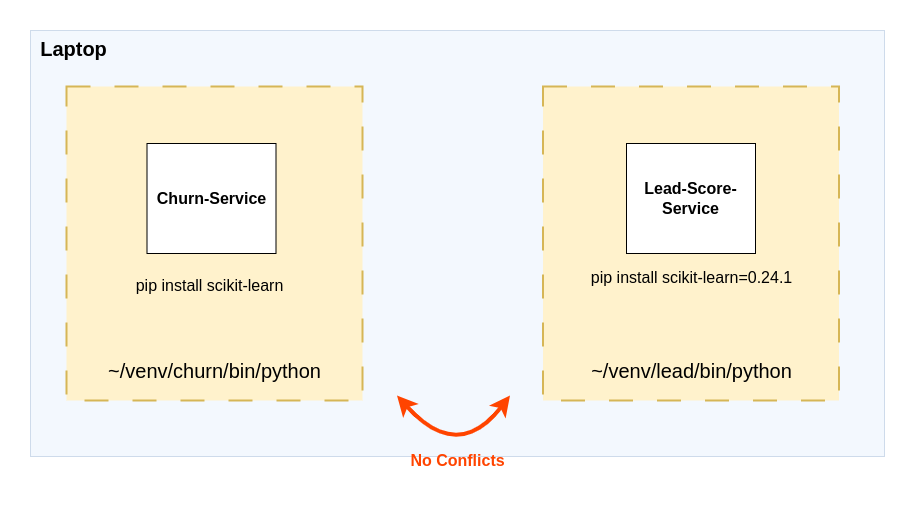

The diagram above was exported from draw.io. Its source (the exported page's mxGraphModel, read from the mxfile embedded in the PNG):
<mxGraphModel dx="610" dy="1061" grid="0" gridSize="10" guides="1" tooltips="1" connect="1" arrows="1" fold="1" page="0" pageScale="1" pageWidth="850" pageHeight="1100" math="0" shadow="0">
  <root>
    <mxCell id="0" />
    <mxCell id="1" parent="0" />
    <mxCell id="no25tf1L7Vzu5UUcwMKj-1" value="" style="rounded=0;whiteSpace=wrap;html=1;fontSize=16;fillColor=#dae8fc;strokeColor=#6c8ebf;opacity=30;" vertex="1" parent="1">
      <mxGeometry x="501" y="-195" width="854" height="426" as="geometry" />
    </mxCell>
    <mxCell id="no25tf1L7Vzu5UUcwMKj-4" value="" style="rounded=0;whiteSpace=wrap;html=1;fontSize=16;dashed=1;dashPattern=12 12;strokeWidth=2;fillColor=#fff2cc;strokeColor=#d6b656;" vertex="1" parent="1">
      <mxGeometry x="537" y="-139" width="296" height="314" as="geometry" />
    </mxCell>
    <mxCell id="no25tf1L7Vzu5UUcwMKj-2" value="&lt;b&gt;Churn-Service&lt;/b&gt;" style="rounded=0;whiteSpace=wrap;html=1;fontSize=16;" vertex="1" parent="1">
      <mxGeometry x="617.5" y="-82" width="129" height="110" as="geometry" />
    </mxCell>
    <mxCell id="no25tf1L7Vzu5UUcwMKj-5" value="&lt;b&gt;&lt;font style=&quot;font-size: 20px;&quot;&gt;Laptop&lt;/font&gt;&lt;/b&gt;" style="text;html=1;align=center;verticalAlign=middle;resizable=0;points=[];autosize=1;strokeColor=none;fillColor=none;fontSize=16;" vertex="1" parent="1">
      <mxGeometry x="501" y="-195" width="85" height="36" as="geometry" />
    </mxCell>
    <mxCell id="no25tf1L7Vzu5UUcwMKj-7" value="" style="rounded=0;whiteSpace=wrap;html=1;fontSize=16;dashed=1;dashPattern=12 12;strokeWidth=2;fillColor=#fff2cc;strokeColor=#d6b656;" vertex="1" parent="1">
      <mxGeometry x="1013.5" y="-139" width="296" height="314" as="geometry" />
    </mxCell>
    <mxCell id="no25tf1L7Vzu5UUcwMKj-3" value="&lt;b&gt;Lead-Score-&lt;br&gt;Service&lt;br&gt;&lt;/b&gt;" style="rounded=0;whiteSpace=wrap;html=1;fontSize=16;" vertex="1" parent="1">
      <mxGeometry x="1097" y="-82" width="129" height="110" as="geometry" />
    </mxCell>
    <mxCell id="no25tf1L7Vzu5UUcwMKj-8" value="&lt;font style=&quot;font-size: 20px;&quot;&gt;~/venv/churn/bin/python&lt;/font&gt;" style="text;html=1;align=center;verticalAlign=middle;resizable=0;points=[];autosize=1;strokeColor=none;fillColor=none;fontSize=16;" vertex="1" parent="1">
      <mxGeometry x="569.5" y="127" width="231" height="36" as="geometry" />
    </mxCell>
    <mxCell id="no25tf1L7Vzu5UUcwMKj-9" value="&lt;font style=&quot;font-size: 20px;&quot;&gt;~/venv/lead/bin/python&lt;/font&gt;" style="text;html=1;align=center;verticalAlign=middle;resizable=0;points=[];autosize=1;strokeColor=none;fillColor=none;fontSize=16;" vertex="1" parent="1">
      <mxGeometry x="1052" y="127" width="219" height="36" as="geometry" />
    </mxCell>
    <mxCell id="no25tf1L7Vzu5UUcwMKj-11" value="&lt;b&gt;&lt;font color=&quot;#ff4400&quot;&gt;No Conflicts&lt;/font&gt;&lt;/b&gt;" style="text;html=1;strokeColor=none;fillColor=none;align=center;verticalAlign=middle;whiteSpace=wrap;rounded=0;fontSize=16;" vertex="1" parent="1">
      <mxGeometry x="866.5" y="220" width="123" height="30" as="geometry" />
    </mxCell>
    <mxCell id="no25tf1L7Vzu5UUcwMKj-12" value="" style="endArrow=classic;startArrow=classic;html=1;rounded=0;fontSize=12;startSize=8;endSize=8;curved=1;strokeColor=#FF4400;strokeWidth=4;" edge="1" parent="1">
      <mxGeometry width="50" height="50" relative="1" as="geometry">
        <mxPoint x="867.5" y="170" as="sourcePoint" />
        <mxPoint x="980.5" y="170" as="targetPoint" />
        <Array as="points">
          <mxPoint x="928.5" y="238" />
        </Array>
      </mxGeometry>
    </mxCell>
    <mxCell id="no25tf1L7Vzu5UUcwMKj-14" value="pip install scikit-learn" style="text;html=1;align=center;verticalAlign=middle;resizable=0;points=[];autosize=1;strokeColor=none;fillColor=none;fontSize=16;" vertex="1" parent="1">
      <mxGeometry x="597" y="44" width="166" height="31" as="geometry" />
    </mxCell>
    <mxCell id="no25tf1L7Vzu5UUcwMKj-15" value="pip install scikit-learn=0.24.1" style="text;html=1;align=center;verticalAlign=middle;resizable=0;points=[];autosize=1;strokeColor=none;fillColor=none;fontSize=16;" vertex="1" parent="1">
      <mxGeometry x="1052" y="36" width="219" height="31" as="geometry" />
    </mxCell>
  </root>
</mxGraphModel>